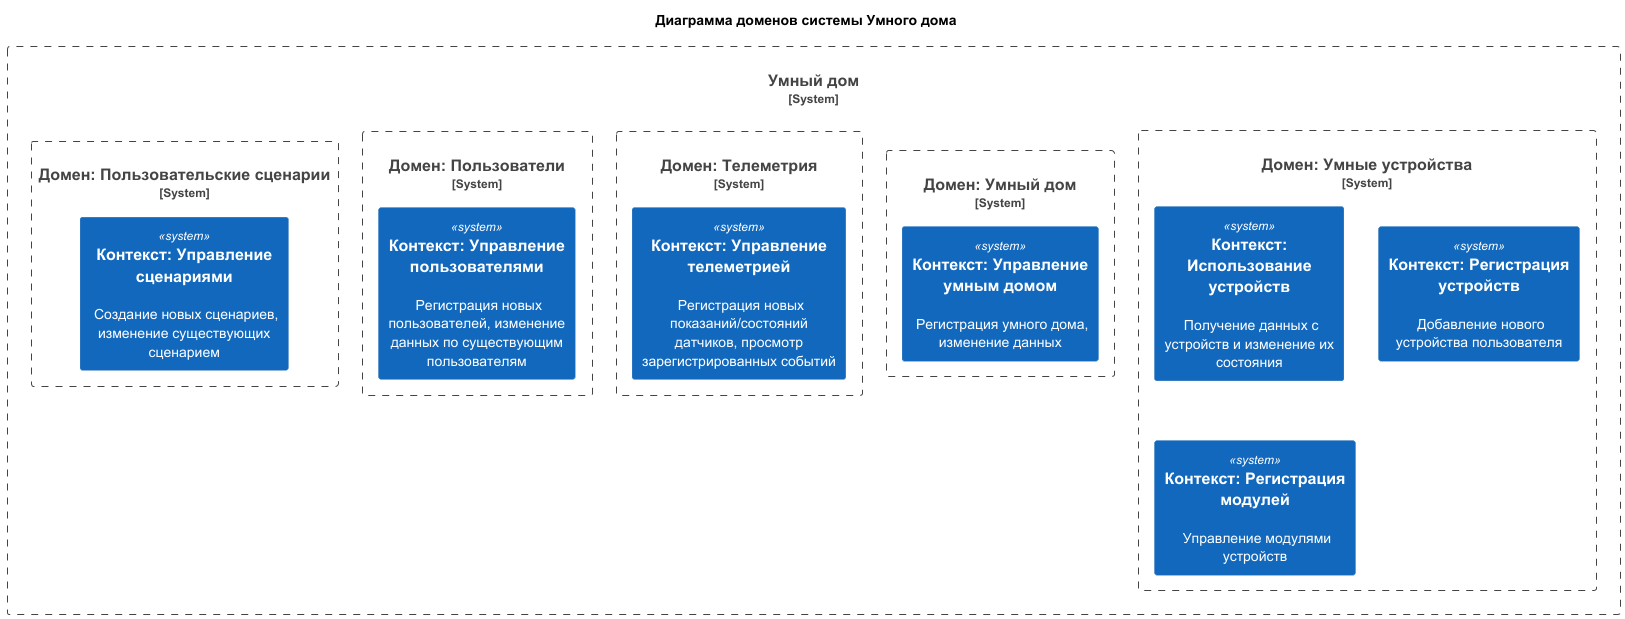

The diagram above was rendered by PlantUML. Its source (embedded in the PNG):
@startuml
!include https://raw.githubusercontent.com/plantuml-stdlib/C4-PlantUML/release/v2.5.0/C4_Container.puml

title Диаграмма доменов системы Умного дома

System_Boundary("SmartHome", "Умный дом") {
    System_Boundary("DeviceDomain", "Домен: Умные устройства") {
        System(ManageDevice, "Контекст: Использование устройств", "Получение данных с устройств и изменение их состояния")
        System(RegisterDevice, "Контекст: Регистрация устройств", "Добавление нового устройства пользователя")
        System(RegisterModule, "Контекст: Регистрация модулей", "Управление модулями устройств")
    }

    System_Boundary("SmartHomeDomain", "Домен: Умный дом") {
        System(ManageSmartHome, "Контекст: Управление умным домом", "Регистрация умного дома, изменение данных")
    }

    System_Boundary("TelemetryDomain", "Домен: Телеметрия") {
        System(ManageTelemetry, "Контекст: Управление телеметрией", "Регистрация новых показаний/состояний датчиков, просмотр зарегистрированных событий")
    }

    System_Boundary("UserDomain", "Домен: Пользователи") {
        System(ManageUser, "Контекст: Управление пользователями", "Регистрация новых пользователей, изменение данных по существующим пользователям")
    }

    System_Boundary("ScenarioDomain", "Домен: Пользовательские сценарии") {
        System(ManageScenario, "Контекст: Управление сценариями", "Создание новых сценариев, изменение существующих сценарием")
    }
}
@enduml